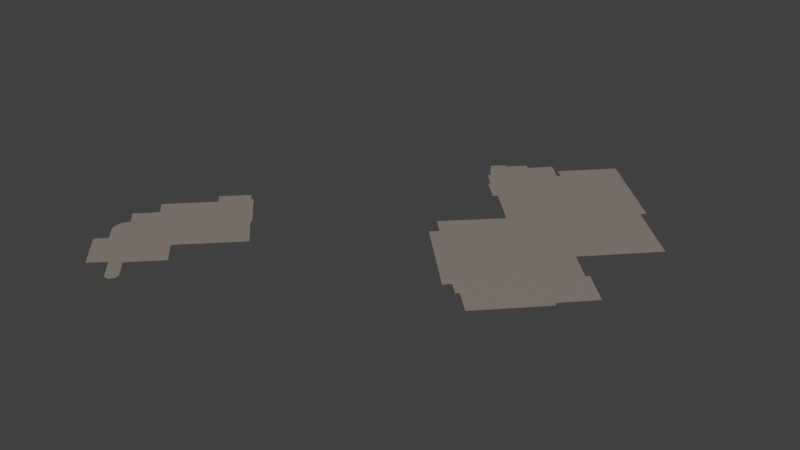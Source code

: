 # Source: KSCRAC.blend  (saved by Blender 3.0.42; exported with 4.5.12 LTS)
import bpy
from mathutils import Matrix  # noqa: F401  (used for matrix-valued properties, if any)

bpy.ops.wm.read_factory_settings(use_empty=True)
scene = bpy.context.scene
scene.name = 'Scene'

# ---- collections
col_collection = bpy.data.collections.new('Collection'); scene.collection.children.link(col_collection)

# ---- materials (node trees are filled in below, after node groups)
mat_roof = bpy.data.materials.new('roof')
mat_roof.use_transparent_shadow = False
mat_roof.diffuse_color = (0.29, 0.25, 0.21, 1.0)

# ---- material node trees
mat_roof.use_nodes = True; mat_roof.node_tree.nodes.clear()
_N = mat_roof.node_tree.nodes; _L = mat_roof.node_tree.links
n0 = _N.new('ShaderNodeBsdfPrincipled'); n0.name = 'Principled BSDF'; n0.location = (10, 300)
n0.distribution = 'GGX'
n0.subsurface_method = 'RANDOM_WALK_SKIN'
n0.inputs[0].default_value = (0.29, 0.25, 0.21, 1.0)
n0.inputs[2].default_value = 0.4
n0.inputs[3].default_value = 1.45
n0.inputs[27].default_value = (0.0, 0.0, 0.0, 1.0)
n0.inputs[28].default_value = 1.0
n1 = _N.new('ShaderNodeOutputMaterial'); n1.name = 'Material Output'; n1.location = (320, 270)
_L.new(n0.outputs[0], n1.inputs[0])
n1.is_active_output = True

# ---- world
world_world = bpy.data.worlds.new('World'); scene.world = world_world
world_world.use_nodes = True; world_world.node_tree.nodes.clear()
_N = world_world.node_tree.nodes; _L = world_world.node_tree.links
n0 = _N.new('ShaderNodeOutputWorld'); n0.name = 'World Output'; n0.location = (300, 300)
n1 = _N.new('ShaderNodeBackground'); n1.name = 'Background'; n1.location = (10, 300)
n1.inputs[0].default_value = (0.05088, 0.05088, 0.05088, 1.0)
_L.new(n1.outputs[0], n0.inputs[0])
n0.is_active_output = True
world_world.color = (0.05088, 0.05088, 0.05088)
world_world.use_sun_shadow = False
world_world.sun_shadow_jitter_overblur = 0.0

# ---- meshes
me_map_2_osm_buildings_011 = bpy.data.meshes.new('map_2.osm_buildings.011')
me_map_2_osm_buildings_011.from_pydata([(66.51, -191.8, 20.7), (53.77, -180.4, 20.7), (62.49, -156.7, 20.7), (57.6, -184.9, 20.7), (55.2, -187.4, 20.7), (56.2, -169.3, 20.7), (63.11, -195.2, 20.7), (54.92, -176.8, 20.7), (67.55, -150.8, 20.7), (65.85, -149.0, 20.7), (60.36, -154.6, 20.7), (51.84, -173.8, 20.7), (54.43, -177.4, 20.7), (53.81, -178.9, 20.7), (53.09, -166.2, 20.7), (54.44, -181.8, 20.7)], [], [(7, 1, 0), (1, 3, 0), (2, 5, 0), (0, 8, 2), (3, 4, 0), (4, 6, 0), (5, 7, 0), (8, 9, 10), (8, 10, 2), (5, 11, 7), (7, 12, 1), (12, 13, 1), (2, 14, 5), (1, 15, 3)])
me_map_2_osm_buildings_011.materials.append(mat_roof)
me_map_2_osm_buildings_011.use_remesh_fix_poles = True
me_map_2_osm_buildings_011.use_remesh_preserve_attributes = False
me_map_2_osm_buildings_011.update()
me_map_2_osm_buildings_011.normals_split_custom_set([tuple(v) for v in zip(*[iter([5.247e-07, 0.0, 1.0, 5.247e-07, 0.0, 1.0, 5.247e-07, 0.0, 1.0, 0.0, 0.0, 1.0, 0.0, 0.0, 1.0, 0.0, 0.0, 1.0, 0.0, 0.0, 1.0, 0.0, 0.0, 1.0, 0.0, 0.0, 1.0, 1.514e-07, 0.0, 1.0, 1.514e-07, 0.0, 1.0, 1.514e-07, 0.0, 1.0, 0.0, 0.0, 1.0, 0.0, 0.0, 1.0, 0.0, 0.0, 1.0, 0.0, 0.0, 1.0, 0.0, 0.0, 1.0, 0.0, 0.0, 1.0, -5.769e-07, 0.0, 1.0, -5.769e-07, 0.0, 1.0, -5.769e-07, 0.0, 1.0, 0.0, 0.0, 1.0, 0.0, 0.0, 1.0, 0.0, 0.0, 1.0, 0.0, 0.0, 1.0, 0.0, 0.0, 1.0, 0.0, 0.0, 1.0, 2.839e-07, 0.0, 1.0, 2.839e-07, 0.0, 1.0, 2.839e-07, 0.0, 1.0, 0.0, 0.0, 1.0, 0.0, 0.0, 1.0, 0.0, 0.0, 1.0, 4.589e-06, 0.0, 1.0, 4.589e-06, 0.0, 1.0, 4.589e-06, 0.0, 1.0, 2.599e-07, 0.0, 1.0, 2.599e-07, 0.0, 1.0, 2.599e-07, 0.0, 1.0, 0.0, 0.0, 1.0, 0.0, 0.0, 1.0, 0.0, 0.0, 1.0])] * 3)])
me_map_2_osm_buildings_012 = bpy.data.meshes.new('map_2.osm_buildings.012')
me_map_2_osm_buildings_012.from_pydata([(66.51, -191.8, 20.7), (67.55, -150.8, 20.7), (68.91, -151.3, 20.7), (67.94, -150.4, 20.7)], [], [(0, 2, 3, 1)])
me_map_2_osm_buildings_012.materials.append(mat_roof)
me_map_2_osm_buildings_012.use_remesh_fix_poles = True
me_map_2_osm_buildings_012.use_remesh_preserve_attributes = False
me_map_2_osm_buildings_012.update()
me_map_2_osm_buildings_012.normals_split_custom_set([tuple(v) for v in zip(*[iter([-1.368e-06, 0.0, 1.0, -1.368e-06, 0.0, 1.0, -1.368e-06, 0.0, 1.0, -1.368e-06, 0.0, 1.0])] * 3)])
me_map_2_osm_buildings_025 = bpy.data.meshes.new('map_2.osm_buildings.025')
me_map_2_osm_buildings_025.from_pydata([(75.99, -159.0, 20.7), (70.81, -178.2, 20.7), (82.93, -165.9, 20.7), (75.92, -158.4, 20.7), (72.58, -155.0, 20.7), (72.34, -154.8, 20.7), (69.05, -190.0, 20.7), (71.73, -154.2, 20.7), (66.51, -191.8, 20.7), (68.91, -151.3, 20.7), (73.32, -195.1, 20.7), (71.05, -196.3, 20.7), (72.49, -196.5, 20.7), (73.09, -194.0, 20.7), (75.79, -183.1, 20.7)], [], [(1, 2, 0), (1, 0, 3, 4), (6, 1, 4, 5), (8, 6, 5, 7), (8, 7, 9), (8, 10, 6), (8, 11, 10), (11, 12, 10), (10, 13, 6), (6, 14, 1)])
me_map_2_osm_buildings_025.materials.append(mat_roof)
me_map_2_osm_buildings_025.use_remesh_fix_poles = True
me_map_2_osm_buildings_025.use_remesh_preserve_attributes = False
me_map_2_osm_buildings_025.update()
me_map_2_osm_buildings_025.normals_split_custom_set([tuple(v) for v in zip(*[iter([1.806e-07, 0.0, 1.0, 1.806e-07, 0.0, 1.0, 1.806e-07, 0.0, 1.0, -3.468e-07, 0.0, 1.0, -3.468e-07, 0.0, 1.0, -3.468e-07, 0.0, 1.0, -3.468e-07, 0.0, 1.0, -6.849e-07, 0.0, 1.0, -6.849e-07, 0.0, 1.0, -6.849e-07, 0.0, 1.0, -6.849e-07, 0.0, 1.0, 4.012e-07, 0.0, 1.0, 4.012e-07, 0.0, 1.0, 4.012e-07, 0.0, 1.0, 4.012e-07, 0.0, 1.0, 0.0, 0.0, 1.0, 0.0, 0.0, 1.0, 0.0, 0.0, 1.0, 7.456e-07, 0.0, 1.0, 7.456e-07, 0.0, 1.0, 7.456e-07, 0.0, 1.0, -2.44e-07, 0.0, 1.0, -2.44e-07, 0.0, 1.0, -2.44e-07, 0.0, 1.0, 0.0, 0.0, 1.0, 0.0, 0.0, 1.0, 0.0, 0.0, 1.0, 0.0, 0.0, 1.0, 0.0, 0.0, 1.0, 0.0, 0.0, 1.0, 0.0, 0.0, 1.0, 0.0, 0.0, 1.0, 0.0, 0.0, 1.0])] * 3)])
me_map_2_osm_buildings_126 = bpy.data.meshes.new('map_2.osm_buildings.126')
me_map_2_osm_buildings_126.from_pydata([(142.2, -249.9, 20.5), (143.7, -248.4, 20.5), (125.6, -233.3, 20.5), (127.3, -231.6, 20.5), (147.1, -250.4, 20.5), (146.4, -251.0, 20.5), (152.0, -255.1, 20.5), (135.1, -216.9, 20.5), (164.5, -242.0, 20.5), (163.8, -241.3, 20.5), (163.5, -227.7, 20.5), (162.9, -228.4, 20.5), (156.8, -222.4, 20.5), (170.4, -208.2, 20.5), (157.4, -195.6, 20.5), (126.7, -208.5, 20.5), (140.2, -176.9, 20.5), (132.1, -189.5, 20.5), (131.5, -190.1, 20.5), (123.2, -190.6, 20.5), (127.4, -186.1, 20.5), (122.2, -189.6, 20.5), (115.4, -195.4, 20.5), (118.5, -200.1, 20.5), (118.5, -193.4, 20.5), (117.9, -192.9, 20.5), (125.2, -234.0, 20.5), (115.3, -196.6, 20.5), (130.0, -187.5, 20.5), (158.4, -194.5, 20.5), (170.4, -234.4, 20.5), (123.9, -228.2, 20.5), (125.6, -209.5, 20.5), (125.7, -209.0, 20.5), (125.8, -209.0, 20.5), (125.3, -208.6, 20.5), (126.0, -209.2, 20.5), (121.8, -205.3, 20.5), (121.2, -204.7, 20.5), (122.0, -205.5, 20.5), (125.7, -209.0, 20.5), (125.9, -209.4, 20.5), (125.7, -209.2, 20.5), (125.3, -208.8, 20.5), (125.6, -209.2, 20.5), (122.0, -203.7, 20.5), (126.0, -207.9, 20.5), (125.1, -206.9, 20.5), (122.2, -203.9, 20.5), (126.2, -208.0, 20.5), (121.4, -203.1, 20.5), (126.1, -207.9, 20.5), (121.9, -204.6, 20.5), (125.8, -208.7, 20.5), (125.2, -208.1, 20.5), (122.1, -204.8, 20.5), (125.9, -208.8, 20.5), (118.0, -200.5, 20.5), (126.1, -209.1, 20.5), (121.3, -204.0, 20.5), (125.8, -208.7, 20.5), (118.4, -200.9, 20.5), (122.2, -237.0, 20.5), (119.7, -233.0, 20.5), (119.3, -232.3, 20.5)], [(62, 26), (22, 27), (42, 32), (63, 64), (62, 63)], [(2, 0, 1), (3, 2, 4), (2, 1, 4), (1, 5, 4), (4, 6, 8), (7, 4, 11), (7, 3, 4), (4, 8, 9), (4, 9, 10), (4, 10, 11), (7, 11, 12), (12, 13, 14), (15, 7, 12), (15, 12, 14), (15, 14, 16), (18, 20, 19), (19, 21, 24), (19, 22, 23), (19, 24, 22), (24, 25, 22), (16, 28, 17), (14, 29, 16), (9, 30, 10), (7, 31, 3), (33, 34, 56, 60), (34, 36, 58, 56), (39, 35, 54, 55), (35, 40, 53, 54), (37, 39, 55, 52), (38, 37, 52, 59), (40, 33, 60, 53), (42, 41, 36, 34), (43, 44, 40, 35), (46, 51, 17, 18), (45, 48, 19), (50, 45, 19), (48, 47, 19), (51, 49, 16, 17), (23, 50, 19), (47, 46, 18, 19), (49, 15, 16), (53, 60, 51, 46), (52, 55, 48, 45), (57, 61, 23), (59, 52, 45, 50), (55, 54, 47, 48), (60, 56, 49, 51), (61, 59, 50, 23), (54, 53, 46, 47), (56, 58, 15, 49)])
me_map_2_osm_buildings_126.materials.append(mat_roof)
me_map_2_osm_buildings_126.use_remesh_fix_poles = True
me_map_2_osm_buildings_126.use_remesh_preserve_attributes = False
me_map_2_osm_buildings_126.update()
me_map_2_osm_buildings_126.normals_split_custom_set([tuple(v) for v in zip(*[iter([-9.504e-07, 0.0, 1.0, -9.504e-07, 0.0, 1.0, -9.504e-07, 0.0, 1.0, 0.0, 0.0, 1.0, 0.0, 0.0, 1.0, 0.0, 0.0, 1.0, 2.949e-06, 0.0, 1.0, 2.949e-06, 0.0, 1.0, 2.949e-06, 0.0, 1.0, 0.0, 0.0, 1.0, 0.0, 0.0, 1.0, 0.0, 0.0, 1.0, 0.0, 0.0, 1.0, 0.0, 0.0, 1.0, 0.0, 0.0, 1.0, -7.674e-08, 0.0, 1.0, -7.674e-08, 0.0, 1.0, -7.674e-08, 0.0, 1.0, 0.0, 0.0, 1.0, 0.0, 0.0, 1.0, 0.0, 0.0, 1.0, -8.758e-07, 0.0, 1.0, -8.758e-07, 0.0, 1.0, -8.758e-07, 0.0, 1.0, 0.0, 0.0, 1.0, 0.0, 0.0, 1.0, 0.0, 0.0, 1.0, 1.87e-05, 0.0, 1.0, 1.87e-05, 0.0, 1.0, 1.87e-05, 0.0, 1.0, 0.0, 0.0, 1.0, 0.0, 0.0, 1.0, 0.0, 0.0, 1.0, 0.0, 0.0, 1.0, 0.0, 0.0, 1.0, 0.0, 0.0, 1.0, 2.276e-07, 0.0, 1.0, 2.276e-07, 0.0, 1.0, 2.276e-07, 0.0, 1.0, -1.497e-07, 0.0, 1.0, -1.497e-07, 0.0, 1.0, -1.497e-07, 0.0, 1.0, 7.654e-08, 0.0, 1.0, 7.654e-08, 0.0, 1.0, 7.654e-08, 0.0, 1.0, 0.0, 0.0, 1.0, 0.0, 0.0, 1.0, 0.0, 0.0, 1.0, 0.0, 0.0, 1.0, 0.0, 0.0, 1.0, 0.0, 0.0, 1.0, 0.0, 0.0, 1.0, 0.0, 0.0, 1.0, 0.0, 0.0, 1.0, 0.0, 0.0, 1.0, 0.0, 0.0, 1.0, 0.0, 0.0, 1.0, 0.0, 0.0, 1.0, 0.0, 0.0, 1.0, 0.0, 0.0, 1.0, 3.536e-07, 0.0, 1.0, 3.536e-07, 0.0, 1.0, 3.536e-07, 0.0, 1.0, 0.0, 0.0, 1.0, 0.0, 0.0, 1.0, 0.0, 0.0, 1.0, -3.319e-07, 0.0, 1.0, -3.319e-07, 0.0, 1.0, -3.319e-07, 0.0, 1.0, 0.0, 0.0, 1.0, 0.0, 0.0, 1.0, 0.0, 0.0, 1.0, 0.0, 0.0, 1.0, 0.0, 0.0, 1.0, 0.0, 0.0, 1.0, 0.0, 0.0, 1.0, 0.0, 0.0, 1.0, 0.0, 0.0, 1.0, 0.0, 0.0, 1.0, 0.0, 0.0, 1.0, 0.0, 0.0, 1.0, 0.0, 0.0, 1.0, 0.0, 0.0, 1.0, 0.0, 0.0, 1.0, 0.0, 0.0, 1.0, 0.0, 0.0, 1.0, 0.0, 0.0, 1.0, 0.0, 0.0, 1.0, 0.0, 0.0, 1.0, 0.0, 0.0, 1.0, 0.0, 0.0, 1.0, 0.0, 0.0, 1.0, 0.0, 0.0, 1.0, 0.0, 0.0, 1.0, 0.0, 0.0, 1.0, 0.0, 0.0, 1.0, 0.0, 0.0, 1.0, 0.0, 0.0, 1.0, 0.0, 0.0, 1.0, 0.0, 0.0, 1.0, 0.0, 0.0, 1.0, 0.0, 0.0, 1.0, 0.0, 0.0, 1.0, 0.0, 0.0, 1.0, 0.0, 0.0, 1.0, 0.0, 0.0, 1.0, 0.0, 0.0, 1.0, 0.0, 0.0, 1.0, -5.864e-06, 0.0, 1.0, -5.864e-06, 0.0, 1.0, -5.864e-06, 0.0, 1.0, -5.864e-06, 0.0, 1.0, 0.0, 0.0, 1.0, 0.0, 0.0, 1.0, 0.0, 0.0, 1.0, 0.0, 0.0, 1.0, 0.0, 0.0, 1.0, 0.0, 0.0, 1.0, 1.454e-06, 0.0, 1.0, 1.454e-06, 0.0, 1.0, 1.454e-06, 0.0, 1.0, 0.0, 0.0, 1.0, 0.0, 0.0, 1.0, 0.0, 0.0, 1.0, 0.0, 0.0, 1.0, 0.0, 0.0, 1.0, 0.0, 0.0, 1.0, 0.0, 0.0, 1.0, -1.914e-07, 0.0, 1.0, -1.914e-07, 0.0, 1.0, -1.914e-07, 0.0, 1.0, -1.914e-07, 0.0, 1.0, 0.0, 0.0, 1.0, 0.0, 0.0, 1.0, 0.0, 0.0, 1.0, 0.0, 0.0, 1.0, 0.0, 0.0, 1.0, 0.0, 0.0, 1.0, 0.0, 0.0, 1.0, 0.0, 0.0, 1.0, 0.0, 0.0, 1.0, 0.0, 0.0, 1.0, 0.0, 0.0, 1.0, 0.0, 0.0, 1.0, 0.0, 0.0, 1.0, 0.0, 0.0, 1.0, 0.0, 0.0, 1.0, 0.0, 0.0, 1.0, 0.0, 0.0, 1.0, 0.0, 0.0, 1.0, 0.0, 0.0, 1.0, 0.0, 0.0, 1.0, 0.0, 0.0, 1.0, 0.0, 0.0, 1.0, 0.0, 0.0, 1.0, 0.0, 0.0, 1.0, 0.0, 0.0, 1.0, 0.0, 0.0, 1.0, 0.0, 0.0, 1.0, 0.0, 0.0, 1.0, 0.0, 0.0, 1.0, 0.0, 0.0, 1.0, 0.0, 0.0, 1.0, 0.0, 0.0, 1.0, 0.0, 0.0, 1.0, 0.0, 0.0, 1.0, 0.0, 0.0, 1.0, 0.0, 0.0, 1.0, 0.0, 0.0, 1.0, 0.0, 0.0, 1.0])] * 3)])

# ---- objects
ob_map_2_osm_buildings_012 = bpy.data.objects.new('map_2.osm_buildings.012', me_map_2_osm_buildings_011)
ob_map_2_osm_buildings_013 = bpy.data.objects.new('map_2.osm_buildings.013', me_map_2_osm_buildings_012)
ob_map_2_osm_buildings_026 = bpy.data.objects.new('map_2.osm_buildings.026', me_map_2_osm_buildings_025)
ob_map_2_osm_buildings_127 = bpy.data.objects.new('map_2.osm_buildings.127', me_map_2_osm_buildings_126)

# ---- transforms, parenting, visibility, modifiers, constraints
ob_map_2_osm_buildings_012.location = (-8.826, -50.77, -1.395)
ob_map_2_osm_buildings_012.rotation_mode = 'QUATERNION'
ob_map_2_osm_buildings_012.rotation_quaternion = (1.0, 0.0, 0.0, 0.0)
ob_map_2_osm_buildings_013.location = (-8.826, -50.77, -1.395)
ob_map_2_osm_buildings_013.rotation_mode = 'QUATERNION'
ob_map_2_osm_buildings_013.rotation_quaternion = (1.0, 0.0, 0.0, 0.0)
ob_map_2_osm_buildings_026.location = (-8.826, -50.77, -1.395)
ob_map_2_osm_buildings_026.rotation_mode = 'QUATERNION'
ob_map_2_osm_buildings_026.rotation_quaternion = (1.0, 0.0, 0.0, 0.0)
ob_map_2_osm_buildings_127.location = (-21.07, 42.49, 1.077)
ob_map_2_osm_buildings_127.rotation_mode = 'QUATERNION'
ob_map_2_osm_buildings_127.rotation_quaternion = (1.0, 0.0, 0.0, 0.0)

# ---- collection membership
scene.collection.objects.link(ob_map_2_osm_buildings_012)
scene.collection.objects.link(ob_map_2_osm_buildings_013)
scene.collection.objects.link(ob_map_2_osm_buildings_026)
scene.collection.objects.link(ob_map_2_osm_buildings_127)
def _layer_coll(name, lc=None):
    lc = lc or bpy.context.view_layer.layer_collection
    for c in lc.children:
        if c.name == name: return c
        r = _layer_coll(name, c)
        if r: return r
_layer_coll('Collection').exclude = True

# ---- scene / render settings (as saved in the file)
scene.frame_start = 1; scene.frame_end = 250; scene.frame_set(2)
scene.render.engine = 'BLENDER_EEVEE_NEXT'
scene.cycles.sampling_pattern = 'TABULATED_SOBOL'
scene.cycles.use_light_tree = False
scene.view_settings.view_transform = 'Standard'
bpy.context.view_layer.update()

# ---- added for rendering (the .blend has no active camera and no usable light): camera, sun
cam_auto = bpy.data.cameras.new('AutoCamera')
cam_auto.lens = 50.0
cam_auto.sensor_width = 36.0
cam_auto.clip_end = 2518.36
ob_auto_camera = bpy.data.objects.new('AutoCamera', cam_auto)
scene.collection.objects.link(ob_auto_camera)
ob_auto_camera.location = (239.683, -362.996, 135.237)
ob_auto_camera.rotation_euler = (1.09748, -7.21219e-08, 0.694738)
scene.camera = ob_auto_camera
light_auto_sun = bpy.data.lights.new('AutoSun', 'SUN')
light_auto_sun.energy = 3.0
light_auto_sun.angle = 0.0523599
ob_auto_sun = bpy.data.objects.new('AutoSun', light_auto_sun)
scene.collection.objects.link(ob_auto_sun)
ob_auto_sun.rotation_euler = (0.872665, 0.174533, 0.523599)
bpy.context.view_layer.update()
